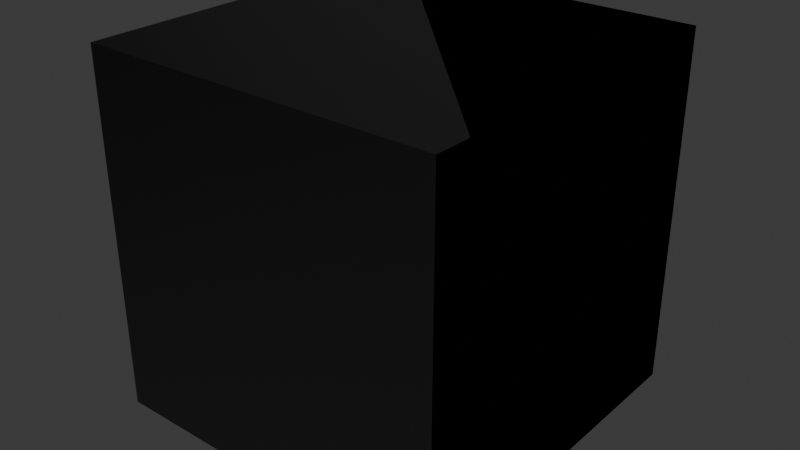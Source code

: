 # Source: materials.blend  (saved by Blender 4.5.88; exported with 4.5.12 LTS)
import bpy
from mathutils import Matrix  # noqa: F401  (used for matrix-valued properties, if any)

bpy.ops.wm.read_factory_settings(use_empty=True)
scene = bpy.context.scene
scene.name = 'Scene'

# ---- images (referenced by path relative to the original .blend; pixels are not part of the script)
import os
ASSET_DIR = os.environ.get("B2B_ASSET_DIR", "")  # directory of the original .blend (textures are referenced by path, not embedded)
HERE = os.path.dirname(os.path.abspath(__file__))  # packed textures are extracted next to this script under _unpacked/

def load_image(name, relpath, width, height, colorspace="sRGB"):
    """Load a texture the original file referenced (path relative to the .blend, or extracted next to this script)."""
    p = next((c for c in (os.path.join(HERE, relpath), os.path.join(ASSET_DIR, relpath)) if relpath and os.path.exists(c)), "")
    if p:
        img = bpy.data.images.load(p, check_existing=True)
        img.name = name
    else:  # same state as the original file: an image datablock whose file is absent (Cycles renders it pink)
        img = bpy.data.images.new(name, width, height)
        img.source = "FILE"
        img.filepath = "//" + (relpath or name)
    img.colorspace_settings.name = colorspace
    return img
img_default_n_png = load_image('default_n.png', 'default_n.png', 1024, 1024, 'Non-Color')
img_flat_white_png = load_image('flat_white.png', 'flat_white.png', 1024, 1024, 'sRGB')

# ---- materials (node trees are filled in below, after node groups)
mat_vegetationshader = bpy.data.materials.new('VegetationShader')
mat_vegetationshader.use_transparent_shadow = False
mat_vegetationshader.preview_render_type = 'FLAT'
mat_watershader = bpy.data.materials.new('WaterShader')
mat_watershader.use_transparent_shadow = False
mat_watershader.preview_render_type = 'FLAT'
mat_triplanarbasic = bpy.data.materials.new('TriplanarBasic')
mat_triplanarbasic.use_transparent_shadow = False
mat_triplanarbasic.preview_render_type = 'FLAT'

# ---- material node trees
mat_vegetationshader.use_nodes = True; mat_vegetationshader.node_tree.nodes.clear()
_N = mat_vegetationshader.node_tree.nodes; _L = mat_vegetationshader.node_tree.links
n0 = _N.new('ShaderNodeOutputMaterial'); n0.name = 'Material Output'; n0.location = (521, 195)
n1 = _N.new('ShaderNodeNormalMap'); n1.name = 'Normal Map'; n1.location = (-109, 84)
n1.hide = True
n2 = _N.new('ShaderNodeTexImage'); n2.name = 'Image Texture.001'; n2.location = (-363, 38)
n2.label = '_LeafNormalMap'
n2.hide = True
n2.image = img_default_n_png
n3 = _N.new('ShaderNodeBsdfPrincipled'); n3.name = 'Principled BSDF'; n3.location = (173, 244)
n3.label = 'Principled BSDF'
n3.inputs[3].default_value = 1.45
n4 = _N.new('ShaderNodeTexImage'); n4.name = 'Image Texture'; n4.location = (-355, -186)
n4.label = '_EmissiveMask'
n4.hide = True
n4.image = img_flat_white_png
n5 = _N.new('ShaderNodeTexImage'); n5.name = 'Image Texture.002'; n5.location = (176, -326)
n5.label = '_GustNoiseMap'
n5.hide = True
n5.image = img_flat_white_png
n6 = _N.new('ShaderNodeTexImage'); n6.name = 'Image Texture.003'; n6.location = (-530, 321)
n6.label = '_LeafTex'
n6.hide = True
n6.image = img_default_n_png
n7 = _N.new('ShaderNodeTexImage'); n7.name = 'Image Texture.004'; n7.location = (-364, -14)
n7.label = '_TrunkNormalMap'
n7.hide = True
n7.image = img_default_n_png
n8 = _N.new('ShaderNodeTexImage'); n8.name = 'Image Texture.005'; n8.location = (-534, 258)
n8.label = '_TunkTex'
n8.hide = True
n8.image = img_default_n_png
n9 = _N.new('ShaderNodeRGB'); n9.name = 'RGB'; n9.location = (-438, 367)
n9.label = '_BaseColour'
n9.hide = True
n9.outputs[0].default_value = (1.0, 1.0, 1.0, 1.0)
n10 = _N.new('ShaderNodeMix'); n10.name = 'Mix.001'; n10.location = (-81, 298)
n10.hide = True
n11 = _N.new('ShaderNodeRGB'); n11.name = 'RGB.001'; n11.location = (-258, -124)
n11.label = '_EmissiveColour'
n11.hide = True
n11.outputs[0].default_value = (1.0, 1.0, 1.0, 1.0)
n12 = _N.new('ShaderNodeVectorMath'); n12.name = 'Vector Math.001'; n12.location = (-80, -148)
n12.hide = True
n12.operation = 'MULTIPLY'
n13 = _N.new('ShaderNodeMix'); n13.name = 'Mix.002'; n13.location = (-96, 21)
n13.hide = True
n14 = _N.new('ShaderNodeRGB'); n14.name = 'RGB.002'; n14.location = (-442, 203)
n14.label = '_TrunkBaseColour'
n14.hide = True
n14.outputs[0].default_value = (1.0, 1.0, 1.0, 1.0)
n15 = _N.new('ShaderNodeVectorMath'); n15.name = 'Vector Math.002'; n15.location = (-250, 332)
n15.hide = True
n15.operation = 'MULTIPLY'
n16 = _N.new('ShaderNodeVectorMath'); n16.name = 'Vector Math.003'; n16.location = (-250, 262)
n16.hide = True
n16.operation = 'MULTIPLY'
n17 = _N.new('ShaderNodeValue'); n17.name = 'Value'; n17.location = (-600, 135)
n17.label = '_TrunkSmoothness'
n17.hide = True
n17.outputs[0].default_value = 0.0
n18 = _N.new('ShaderNodeValue'); n18.name = 'Value.001'; n18.location = (-598, 86)
n18.label = '_LeafSmoothness'
n18.hide = True
n18.outputs[0].default_value = 0.0
n19 = _N.new('ShaderNodeMix'); n19.name = 'Mix.003'; n19.location = (-432, 123)
n19.hide = True
n20 = _N.new('ShaderNodeMath'); n20.name = 'Math'; n20.location = (-269, 117)
n20.hide = True
n20.operation = 'SUBTRACT'
n20.inputs[0].default_value = 1.0
n21 = _N.new('ShaderNodeValue'); n21.name = 'Value.002'; n21.location = (-179, -443)
n21.label = '_GustFreq'
n21.hide = True
n21.outputs[0].default_value = 0.0
n22 = _N.new('ShaderNodeValue'); n22.name = 'Value.003'; n22.location = (-179, -372)
n22.label = '_GustLargeFreq'
n22.hide = True
n22.outputs[0].default_value = 0.0
n23 = _N.new('ShaderNodeValue'); n23.name = 'Time'; n23.location = (-170, -279)
n23.outputs[0].default_value = 27.0
n24 = _N.new('ShaderNodeMath'); n24.name = 'Math.001'; n24.location = (1, -326)
n24.hide = True
n24.operation = 'MULTIPLY'
n25 = _N.new('ShaderNodeMath'); n25.name = 'Math.002'; n25.location = (-5, -410)
n25.hide = True
n26 = _N.new('ShaderNodeMix'); n26.name = 'Mix.004'; n26.location = (-80, 211)
n26.hide = True
_L.new(n3.outputs[0], n0.inputs[0])
_L.new(n1.outputs[0], n3.inputs[5])
_L.new(n15.outputs[0], n10.inputs[2])
_L.new(n16.outputs[0], n10.inputs[3])
_L.new(n4.outputs[0], n12.inputs[1])
_L.new(n11.outputs[0], n12.inputs[0])
_L.new(n12.outputs[0], n3.inputs[27])
_L.new(n2.outputs[0], n13.inputs[2])
_L.new(n7.outputs[0], n13.inputs[3])
_L.new(n13.outputs[0], n1.inputs[1])
_L.new(n8.outputs[0], n16.inputs[0])
_L.new(n14.outputs[0], n16.inputs[1])
_L.new(n6.outputs[0], n15.inputs[1])
_L.new(n9.outputs[0], n15.inputs[0])
_L.new(n10.outputs[0], n3.inputs[0])
_L.new(n18.outputs[0], n19.inputs[3])
_L.new(n17.outputs[0], n19.inputs[2])
_L.new(n19.outputs[0], n20.inputs[1])
_L.new(n20.outputs[0], n3.inputs[2])
_L.new(n22.outputs[0], n25.inputs[0])
_L.new(n21.outputs[0], n25.inputs[1])
_L.new(n25.outputs[0], n24.inputs[1])
_L.new(n23.outputs[0], n24.inputs[0])
_L.new(n24.outputs[0], n5.inputs[0])
_L.new(n5.outputs[0], n0.inputs[2])
_L.new(n6.outputs[1], n26.inputs[2])
_L.new(n8.outputs[1], n26.inputs[3])
_L.new(n26.outputs[0], n3.inputs[4])
n0.is_active_output = True
mat_watershader.use_nodes = True; mat_watershader.node_tree.nodes.clear()
_N = mat_watershader.node_tree.nodes; _L = mat_watershader.node_tree.links
n0 = _N.new('ShaderNodeOutputMaterial'); n0.name = 'Material Output'; n0.location = (408, 311)
n1 = _N.new('ShaderNodeBsdfPrincipled'); n1.name = 'Principled BSDF'; n1.location = (103, 244)
n1.label = 'Principled BSDF'
n1.inputs[3].default_value = 1.45
n2 = _N.new('ShaderNodeNormalMap'); n2.name = 'Normal Map'; n2.location = (-243, -69)
n2.hide = True
n3 = _N.new('ShaderNodeTexImage'); n3.name = 'Image Texture.001'; n3.location = (-513, -71)
n3.label = '_WaterNormal'
n3.hide = True
n3.image = img_default_n_png
n4 = _N.new('ShaderNodeTexImage'); n4.name = 'Image Texture'; n4.location = (-507, 174)
n4.label = '_FoamMask'
n4.hide = True
n4.image = img_flat_white_png
n5 = _N.new('ShaderNodeTexImage'); n5.name = 'Image Texture.002'; n5.location = (-505, 105)
n5.label = '_WaveMask'
n5.hide = True
n5.image = img_flat_white_png
n6 = _N.new('ShaderNodeTexImage'); n6.name = 'Image Texture.003'; n6.location = (-1143, 111)
n6.label = '_DistortionMap'
n6.hide = True
n6.image = img_default_n_png
n7 = _N.new('ShaderNodeTexImage'); n7.name = 'Image Texture.004'; n7.location = (-1129, 37)
n7.label = '_Refraction'
n7.hide = True
n7.image = img_default_n_png
n8 = _N.new('ShaderNodeMix'); n8.name = 'Mix'; n8.location = (-232, 154)
n8.hide = True
n9 = _N.new('ShaderNodeTexCoord'); n9.name = 'Texture Coordinate'; n9.location = (-1062, -39)
n9.hide = True
n10 = _N.new('ShaderNodeMath'); n10.name = 'Math'; n10.location = (-874, 67)
n10.hide = True
n11 = _N.new('ShaderNodeMath'); n11.name = 'Math.001'; n11.location = (-689, -2)
n11.hide = True
n12 = _N.new('ShaderNodeMath'); n12.name = 'Math.002'; n12.location = (-83, 195)
n12.hide = True
n12.operation = 'MULTIPLY'
n13 = _N.new('ShaderNodeValue'); n13.name = 'Value'; n13.location = (-297, 237)
n13.label = '_Opacity'
n13.hide = True
n13.outputs[0].default_value = 1.0
n14 = _N.new('ShaderNodeValue'); n14.name = 'Value.001'; n14.location = (-306, 44)
n14.label = '_Glossiness'
n14.hide = True
n14.outputs[0].default_value = 0.0
n15 = _N.new('ShaderNodeValue'); n15.name = 'Value.002'; n15.location = (-290, -16)
n15.label = '_Metallic'
n15.hide = True
n15.outputs[0].default_value = 0.0
n16 = _N.new('ShaderNodeMath'); n16.name = 'Math.003'; n16.location = (-145, 57)
n16.hide = True
n16.operation = 'SUBTRACT'
n16.inputs[0].default_value = 1.0
n17 = _N.new('ShaderNodeVectorMath'); n17.name = 'Vector Math'; n17.location = (-882, -58)
n17.hide = True
n17.operation = 'MULTIPLY'
n18 = _N.new('ShaderNodeValue'); n18.name = 'Value.003'; n18.location = (-1066, -92)
n18.label = '_Tiling'
n18.hide = True
n18.outputs[0].default_value = 1.0
n19 = _N.new('ShaderNodeValue'); n19.name = 'Value.004'; n19.location = (-874, -150)
n19.label = '_waveTime'
n19.hide = True
n19.outputs[0].default_value = 27.0
n20 = _N.new('ShaderNodeMath'); n20.name = 'Math.004'; n20.location = (-706, -109)
n20.hide = True
_L.new(n1.outputs[0], n0.inputs[0])
_L.new(n3.outputs[0], n2.inputs[1])
_L.new(n4.outputs[0], n8.inputs[2])
_L.new(n5.outputs[0], n8.inputs[3])
_L.new(n6.outputs[0], n10.inputs[0])
_L.new(n7.outputs[0], n10.inputs[1])
_L.new(n10.outputs[0], n11.inputs[0])
_L.new(n11.outputs[0], n4.inputs[0])
_L.new(n11.outputs[0], n5.inputs[0])
_L.new(n11.outputs[0], n3.inputs[0])
_L.new(n2.outputs[0], n1.inputs[5])
_L.new(n8.outputs[0], n12.inputs[1])
_L.new(n13.outputs[0], n12.inputs[0])
_L.new(n12.outputs[0], n1.inputs[4])
_L.new(n14.outputs[0], n16.inputs[1])
_L.new(n16.outputs[0], n1.inputs[2])
_L.new(n15.outputs[0], n1.inputs[1])
_L.new(n9.outputs[2], n17.inputs[0])
_L.new(n18.outputs[0], n17.inputs[1])
_L.new(n19.outputs[0], n20.inputs[1])
_L.new(n17.outputs[0], n20.inputs[0])
_L.new(n20.outputs[0], n11.inputs[1])
n0.is_active_output = True
mat_triplanarbasic.use_nodes = True; mat_triplanarbasic.node_tree.nodes.clear()
_N = mat_triplanarbasic.node_tree.nodes; _L = mat_triplanarbasic.node_tree.links
n0 = _N.new('ShaderNodeOutputMaterial'); n0.name = 'Material Output'; n0.location = (408, 311)
n1 = _N.new('ShaderNodeNormalMap'); n1.name = 'Normal Map'; n1.location = (-216, -64)
n1.hide = True
n2 = _N.new('ShaderNodeTexImage'); n2.name = 'Image Texture.001'; n2.location = (-508, -169)
n2.label = '_TopNormal'
n2.hide = True
n2.image = img_default_n_png
n3 = _N.new('ShaderNodeBsdfPrincipled'); n3.name = 'Principled BSDF'; n3.location = (103, 244)
n3.label = 'Principled BSDF'
n3.inputs[3].default_value = 1.45
n4 = _N.new('ShaderNodeTexImage'); n4.name = 'Image Texture'; n4.location = (-513, 275)
n4.label = '_Top'
n4.hide = True
n4.image = img_flat_white_png
n5 = _N.new('ShaderNodeRGB'); n5.name = 'RGB'; n5.location = (-417, 404)
n5.label = '_Color'
n5.hide = True
n5.outputs[0].default_value = (1.0, 1.0, 1.0, 1.0)
n6 = _N.new('ShaderNodeVectorMath'); n6.name = 'Vector Math'; n6.location = (-221, 366)
n6.hide = True
n6.operation = 'MULTIPLY'
n7 = _N.new('ShaderNodeValue'); n7.name = 'Value'; n7.location = (-616, 115)
n7.label = '_Glossiness'
n7.hide = True
n7.outputs[0].default_value = 0.0
n8 = _N.new('ShaderNodeValue'); n8.name = 'Value.001'; n8.location = (-612, 193)
n8.label = '_Metallic'
n8.hide = True
n8.outputs[0].default_value = 0.0
n9 = _N.new('ShaderNodeMath'); n9.name = 'Math'; n9.location = (-421, 122)
n9.hide = True
n9.operation = 'SUBTRACT'
n9.inputs[0].default_value = 1.0
n10 = _N.new('ShaderNodeTexImage'); n10.name = 'Image Texture.002'; n10.location = (-502, -107)
n10.label = '_SidesNormal'
n10.hide = True
n10.image = img_default_n_png
n11 = _N.new('ShaderNodeMix'); n11.name = 'Mix'; n11.location = (-222, -130)
n11.hide = True
n11.data_type = 'VECTOR'
n12 = _N.new('ShaderNodeMix'); n12.name = 'Mix.001'; n12.location = (-227, 310)
n12.hide = True
n12.data_type = 'VECTOR'
n13 = _N.new('ShaderNodeTexImage'); n13.name = 'Image Texture.003'; n13.location = (-513, 315)
n13.label = '_Sides'
n13.hide = True
n13.image = img_flat_white_png
n14 = _N.new('ShaderNodeMix'); n14.name = 'Mix.002'; n14.location = (-224, 262)
n14.hide = True
n14.data_type = 'VECTOR'
_L.new(n3.outputs[0], n0.inputs[0])
_L.new(n1.outputs[0], n3.inputs[5])
_L.new(n5.outputs[0], n6.inputs[0])
_L.new(n7.outputs[0], n9.inputs[1])
_L.new(n6.outputs[0], n3.inputs[0])
_L.new(n8.outputs[0], n3.inputs[1])
_L.new(n9.outputs[0], n3.inputs[2])
_L.new(n11.outputs[1], n1.inputs[1])
_L.new(n12.outputs[1], n6.inputs[1])
_L.new(n2.outputs[0], n11.inputs[5])
_L.new(n10.outputs[0], n11.inputs[4])
_L.new(n4.outputs[0], n12.inputs[5])
_L.new(n13.outputs[0], n12.inputs[4])
_L.new(n13.outputs[1], n14.inputs[4])
_L.new(n4.outputs[1], n14.inputs[5])
_L.new(n14.outputs[1], n3.inputs[4])
n0.is_active_output = True

# ---- world
world_world = bpy.data.worlds.new('World'); scene.world = world_world
world_world.use_nodes = True; world_world.node_tree.nodes.clear()
_N = world_world.node_tree.nodes; _L = world_world.node_tree.links
n0 = _N.new('ShaderNodeOutputWorld'); n0.name = 'World Output'; n0.location = (300, 300)
n1 = _N.new('ShaderNodeBackground'); n1.name = 'Background'; n1.location = (10, 300)
n1.inputs[0].default_value = (0.05088, 0.05088, 0.05088, 1.0)
_L.new(n1.outputs[0], n0.inputs[0])
n0.is_active_output = True
world_world.color = (0.05088, 0.05088, 0.05088)
world_world.use_sun_shadow = False
world_world.sun_shadow_jitter_overblur = 0.0

# ---- meshes
me_cube = bpy.data.meshes.new('Cube')
me_cube.from_pydata([(-1.0, -1.0, -1.0), (-1.0, -1.0, 1.0), (-1.0, 1.0, -1.0), (-1.0, 1.0, 1.0), (1.0, -1.0, -1.0), (1.0, -1.0, 1.0), (1.0, 1.0, -1.0), (1.0, 1.0, 1.0)], [], [(0, 1, 3, 2), (2, 3, 7, 6), (6, 7, 5, 4), (4, 5, 1, 0), (2, 6, 4, 0), (7, 3, 1, 5)])
_uv = me_cube.uv_layers.new(name='UVMap')
_uv.uv.foreach_set('vector', [0.375, 0.0, 0.625, 0.0, 0.625, 0.25, 0.375, 0.25, 0.375, 0.25, 0.625, 0.25, 0.625, 0.5, 0.375, 0.5, 0.375, 0.5, 0.625, 0.5, 0.625, 0.75, 0.375, 0.75, 0.375, 0.75, 0.625, 0.75, 0.625, 1.0, 0.375, 1.0, 0.125, 0.5, 0.375, 0.5, 0.375, 0.75, 0.125, 0.75, 0.625, 0.5, 0.875, 0.5, 0.875, 0.75, 0.625, 0.75])
me_cube.materials.append(mat_vegetationshader)
me_cube.materials.append(mat_watershader)
me_cube.materials.append(mat_vegetationshader)
me_cube.materials.append(mat_triplanarbasic)
me_cube.materials.append(mat_watershader)
me_cube.update()

# ---- objects
ob_cube = bpy.data.objects.new('Cube', me_cube)

# ---- transforms, parenting, visibility, modifiers, constraints
ob_cube.location = (0.0, 0.0, 0.0)

# ---- collection membership
scene.collection.objects.link(ob_cube)

# ---- scene / render settings (as saved in the file)
scene.frame_start = 1; scene.frame_end = 250; scene.frame_set(27)
scene.render.engine = 'BLENDER_EEVEE_NEXT'
scene.cycles.sampling_pattern = 'TABULATED_SOBOL'
bpy.context.view_layer.update()

# ---- added for rendering (the .blend has no active camera and no usable light): camera, sun
cam_auto = bpy.data.cameras.new('AutoCamera')
cam_auto.lens = 50.0
cam_auto.sensor_width = 36.0
cam_auto.clip_end = 1000.0
ob_auto_camera = bpy.data.objects.new('AutoCamera', cam_auto)
scene.collection.objects.link(ob_auto_camera)
ob_auto_camera.location = (3.20507, -3.84609, 2.56406)
ob_auto_camera.rotation_euler = (1.09748, -7.21219e-08, 0.694738)
scene.camera = ob_auto_camera
light_auto_sun = bpy.data.lights.new('AutoSun', 'SUN')
light_auto_sun.energy = 3.0
light_auto_sun.angle = 0.0523599
ob_auto_sun = bpy.data.objects.new('AutoSun', light_auto_sun)
scene.collection.objects.link(ob_auto_sun)
ob_auto_sun.rotation_euler = (0.872665, 0.174533, 0.523599)
bpy.context.view_layer.update()
